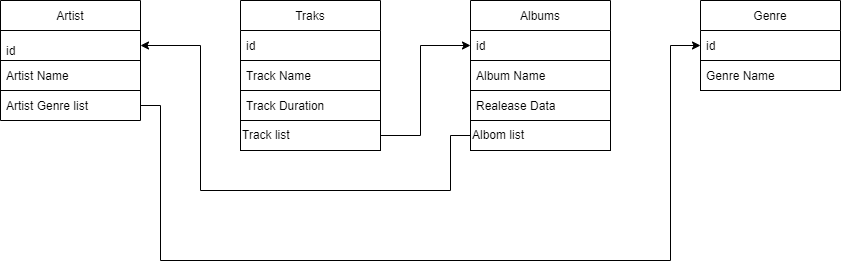

The diagram above was exported from draw.io. Its source (the exported page's mxGraphModel, read from the mxfile embedded in the PNG):
<mxGraphModel dx="973" dy="529" grid="1" gridSize="10" guides="1" tooltips="1" connect="1" arrows="1" fold="1" page="1" pageScale="1" pageWidth="827" pageHeight="1169" math="0" shadow="0">
  <root>
    <mxCell id="0" />
    <mxCell id="1" parent="0" />
    <mxCell id="TwPsiWARv4St6Ttm_d8S-2" value="Artist" style="swimlane;fontStyle=0;childLayout=stackLayout;horizontal=1;startSize=30;horizontalStack=0;resizeParent=1;resizeParentMax=0;resizeLast=0;collapsible=1;marginBottom=0;" vertex="1" parent="1">
      <mxGeometry y="40" width="140" height="120" as="geometry" />
    </mxCell>
    <mxCell id="TwPsiWARv4St6Ttm_d8S-3" value="id" style="text;strokeColor=default;fillColor=none;align=left;verticalAlign=bottom;spacingLeft=4;spacingRight=4;overflow=hidden;points=[[0,0.5],[1,0.5]];portConstraint=eastwest;rotatable=0;rounded=0;" vertex="1" parent="TwPsiWARv4St6Ttm_d8S-2">
      <mxGeometry y="30" width="140" height="30" as="geometry" />
    </mxCell>
    <mxCell id="TwPsiWARv4St6Ttm_d8S-4" value="Artist Name" style="text;strokeColor=default;fillColor=none;align=left;verticalAlign=middle;spacingLeft=4;spacingRight=4;overflow=hidden;points=[[0,0.5],[1,0.5]];portConstraint=eastwest;rotatable=0;" vertex="1" parent="TwPsiWARv4St6Ttm_d8S-2">
      <mxGeometry y="60" width="140" height="30" as="geometry" />
    </mxCell>
    <mxCell id="TwPsiWARv4St6Ttm_d8S-5" value="Artist Genre list" style="text;strokeColor=none;fillColor=none;align=left;verticalAlign=middle;spacingLeft=4;spacingRight=4;overflow=hidden;points=[[0,0.5],[1,0.5]];portConstraint=eastwest;rotatable=0;" vertex="1" parent="TwPsiWARv4St6Ttm_d8S-2">
      <mxGeometry y="90" width="140" height="30" as="geometry" />
    </mxCell>
    <mxCell id="TwPsiWARv4St6Ttm_d8S-10" value="Albums" style="swimlane;fontStyle=0;childLayout=stackLayout;horizontal=1;startSize=30;horizontalStack=0;resizeParent=1;resizeParentMax=0;resizeLast=0;collapsible=1;marginBottom=0;" vertex="1" parent="1">
      <mxGeometry x="470" y="40" width="140" height="120" as="geometry" />
    </mxCell>
    <mxCell id="TwPsiWARv4St6Ttm_d8S-11" value="id" style="text;strokeColor=none;fillColor=none;align=left;verticalAlign=middle;spacingLeft=4;spacingRight=4;overflow=hidden;points=[[0,0.5],[1,0.5]];portConstraint=eastwest;rotatable=0;" vertex="1" parent="TwPsiWARv4St6Ttm_d8S-10">
      <mxGeometry y="30" width="140" height="30" as="geometry" />
    </mxCell>
    <mxCell id="TwPsiWARv4St6Ttm_d8S-12" value="Album Name" style="text;strokeColor=default;fillColor=none;align=left;verticalAlign=middle;spacingLeft=4;spacingRight=4;overflow=hidden;points=[[0,0.5],[1,0.5]];portConstraint=eastwest;rotatable=0;" vertex="1" parent="TwPsiWARv4St6Ttm_d8S-10">
      <mxGeometry y="60" width="140" height="30" as="geometry" />
    </mxCell>
    <mxCell id="TwPsiWARv4St6Ttm_d8S-13" value="Realease Data" style="text;strokeColor=none;fillColor=none;align=left;verticalAlign=middle;spacingLeft=4;spacingRight=4;overflow=hidden;points=[[0,0.5],[1,0.5]];portConstraint=eastwest;rotatable=0;" vertex="1" parent="TwPsiWARv4St6Ttm_d8S-10">
      <mxGeometry y="90" width="140" height="30" as="geometry" />
    </mxCell>
    <mxCell id="TwPsiWARv4St6Ttm_d8S-14" value="Genre" style="swimlane;fontStyle=0;childLayout=stackLayout;horizontal=1;startSize=30;horizontalStack=0;resizeParent=1;resizeParentMax=0;resizeLast=0;collapsible=1;marginBottom=0;" vertex="1" parent="1">
      <mxGeometry x="700" y="40" width="140" height="90" as="geometry" />
    </mxCell>
    <mxCell id="TwPsiWARv4St6Ttm_d8S-15" value="id" style="text;strokeColor=none;fillColor=none;align=left;verticalAlign=middle;spacingLeft=4;spacingRight=4;overflow=hidden;points=[[0,0.5],[1,0.5]];portConstraint=eastwest;rotatable=0;" vertex="1" parent="TwPsiWARv4St6Ttm_d8S-14">
      <mxGeometry y="30" width="140" height="30" as="geometry" />
    </mxCell>
    <mxCell id="TwPsiWARv4St6Ttm_d8S-16" value="Genre Name" style="text;strokeColor=default;fillColor=none;align=left;verticalAlign=middle;spacingLeft=4;spacingRight=4;overflow=hidden;points=[[0,0.5],[1,0.5]];portConstraint=eastwest;rotatable=0;" vertex="1" parent="TwPsiWARv4St6Ttm_d8S-14">
      <mxGeometry y="60" width="140" height="30" as="geometry" />
    </mxCell>
    <mxCell id="TwPsiWARv4St6Ttm_d8S-24" value="Traks" style="swimlane;fontStyle=0;childLayout=stackLayout;horizontal=1;startSize=30;horizontalStack=0;resizeParent=1;resizeParentMax=0;resizeLast=0;collapsible=1;marginBottom=0;" vertex="1" parent="1">
      <mxGeometry x="240" y="40" width="140" height="120" as="geometry" />
    </mxCell>
    <mxCell id="TwPsiWARv4St6Ttm_d8S-25" value="id" style="text;strokeColor=none;fillColor=none;align=left;verticalAlign=middle;spacingLeft=4;spacingRight=4;overflow=hidden;points=[[0,0.5],[1,0.5]];portConstraint=eastwest;rotatable=0;" vertex="1" parent="TwPsiWARv4St6Ttm_d8S-24">
      <mxGeometry y="30" width="140" height="30" as="geometry" />
    </mxCell>
    <mxCell id="TwPsiWARv4St6Ttm_d8S-26" value="Track Name" style="text;strokeColor=default;fillColor=none;align=left;verticalAlign=middle;spacingLeft=4;spacingRight=4;overflow=hidden;points=[[0,0.5],[1,0.5]];portConstraint=eastwest;rotatable=0;" vertex="1" parent="TwPsiWARv4St6Ttm_d8S-24">
      <mxGeometry y="60" width="140" height="30" as="geometry" />
    </mxCell>
    <mxCell id="TwPsiWARv4St6Ttm_d8S-27" value="Track Duration" style="text;strokeColor=none;fillColor=none;align=left;verticalAlign=middle;spacingLeft=4;spacingRight=4;overflow=hidden;points=[[0,0.5],[1,0.5]];portConstraint=eastwest;rotatable=0;" vertex="1" parent="TwPsiWARv4St6Ttm_d8S-24">
      <mxGeometry y="90" width="140" height="30" as="geometry" />
    </mxCell>
    <mxCell id="TwPsiWARv4St6Ttm_d8S-28" value="Track list" style="rounded=0;whiteSpace=wrap;html=1;fillColor=none;labelPosition=center;verticalLabelPosition=middle;align=left;verticalAlign=middle;textDirection=ltr;" vertex="1" parent="1">
      <mxGeometry x="240" y="160" width="140" height="30" as="geometry" />
    </mxCell>
    <mxCell id="TwPsiWARv4St6Ttm_d8S-29" value="Albom list" style="rounded=0;whiteSpace=wrap;html=1;fillColor=none;labelPosition=center;verticalLabelPosition=middle;align=left;verticalAlign=middle;" vertex="1" parent="1">
      <mxGeometry x="470" y="160" width="140" height="30" as="geometry" />
    </mxCell>
    <mxCell id="TwPsiWARv4St6Ttm_d8S-44" value="" style="endArrow=classic;html=1;rounded=0;exitX=1;exitY=0.5;exitDx=0;exitDy=0;entryX=0;entryY=0.5;entryDx=0;entryDy=0;" edge="1" parent="1" source="TwPsiWARv4St6Ttm_d8S-5" target="TwPsiWARv4St6Ttm_d8S-15">
      <mxGeometry relative="1" as="geometry">
        <mxPoint x="340" y="80" as="sourcePoint" />
        <mxPoint x="440" y="80" as="targetPoint" />
        <Array as="points">
          <mxPoint x="160" y="145" />
          <mxPoint x="160" y="300" />
          <mxPoint x="670" y="300" />
          <mxPoint x="670" y="85" />
        </Array>
      </mxGeometry>
    </mxCell>
    <mxCell id="TwPsiWARv4St6Ttm_d8S-46" value="" style="endArrow=classic;html=1;rounded=0;entryX=0;entryY=0.5;entryDx=0;entryDy=0;exitX=1;exitY=0.5;exitDx=0;exitDy=0;" edge="1" parent="1" source="TwPsiWARv4St6Ttm_d8S-28" target="TwPsiWARv4St6Ttm_d8S-11">
      <mxGeometry relative="1" as="geometry">
        <mxPoint x="340" y="80" as="sourcePoint" />
        <mxPoint x="440" y="80" as="targetPoint" />
        <Array as="points">
          <mxPoint x="420" y="175" />
          <mxPoint x="420" y="85" />
        </Array>
      </mxGeometry>
    </mxCell>
    <mxCell id="TwPsiWARv4St6Ttm_d8S-48" value="" style="endArrow=classic;html=1;rounded=0;entryX=1;entryY=0.5;entryDx=0;entryDy=0;exitX=0;exitY=0.5;exitDx=0;exitDy=0;" edge="1" parent="1" source="TwPsiWARv4St6Ttm_d8S-29" target="TwPsiWARv4St6Ttm_d8S-3">
      <mxGeometry relative="1" as="geometry">
        <mxPoint x="460" y="170" as="sourcePoint" />
        <mxPoint x="500" y="240" as="targetPoint" />
        <Array as="points">
          <mxPoint x="450" y="175" />
          <mxPoint x="450" y="230" />
          <mxPoint x="200" y="230" />
          <mxPoint x="200" y="85" />
        </Array>
      </mxGeometry>
    </mxCell>
    <mxCell id="TwPsiWARv4St6Ttm_d8S-50" style="edgeStyle=none;rounded=0;orthogonalLoop=1;jettySize=auto;html=1;entryX=0;entryY=0.5;entryDx=0;entryDy=0;" edge="1" parent="1" source="TwPsiWARv4St6Ttm_d8S-29" target="TwPsiWARv4St6Ttm_d8S-29">
      <mxGeometry relative="1" as="geometry" />
    </mxCell>
  </root>
</mxGraphModel>